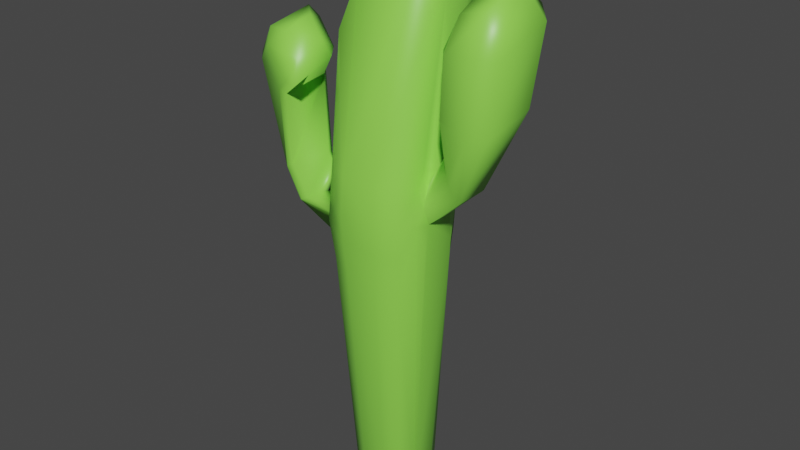 # Source: cactus2.blend  (saved by Blender 2.83.19; exported with 4.5.12 LTS)
import bpy
from mathutils import Matrix  # noqa: F401  (used for matrix-valued properties, if any)

bpy.ops.wm.read_factory_settings(use_empty=True)
scene = bpy.context.scene
scene.name = 'Scene'

# ---- collections
col_collection = bpy.data.collections.new('Collection'); scene.collection.children.link(col_collection)

# ---- images (referenced by path relative to the original .blend; pixels are not part of the script)
import os
ASSET_DIR = os.environ.get("B2B_ASSET_DIR", "")  # directory of the original .blend (textures are referenced by path, not embedded)
HERE = os.path.dirname(os.path.abspath(__file__))  # packed textures are extracted next to this script under _unpacked/

def load_image(name, relpath, width, height, colorspace="sRGB"):
    """Load a texture the original file referenced (path relative to the .blend, or extracted next to this script)."""
    p = next((c for c in (os.path.join(HERE, relpath), os.path.join(ASSET_DIR, relpath)) if relpath and os.path.exists(c)), "")
    if p:
        img = bpy.data.images.load(p, check_existing=True)
        img.name = name
    else:  # same state as the original file: an image datablock whose file is absent (Cycles renders it pink)
        img = bpy.data.images.new(name, width, height)
        img.source = "FILE"
        img.filepath = "//" + (relpath or name)
    img.colorspace_settings.name = colorspace
    return img
img_cactustexture = load_image('cactusTexture', 'cactusTexture.png', 1024, 1024, 'sRGB')

# ---- materials (node trees are filled in below, after node groups)
mat_material = bpy.data.materials.new('Material')
mat_material.alpha_threshold = 0.0
mat_material.line_color = (0.0, 0.0, 0.0, 1.0)

# ---- material node trees
mat_material.use_nodes = True; mat_material.node_tree.nodes.clear()
_N = mat_material.node_tree.nodes; _L = mat_material.node_tree.links
n0 = _N.new('ShaderNodeOutputMaterial'); n0.name = 'Material Output'; n0.location = (300, 300)
n1 = _N.new('ShaderNodeBsdfPrincipled'); n1.name = 'Principled BSDF'; n1.location = (10, 300)
n1.distribution = 'GGX'
n1.subsurface_method = 'BURLEY'
n1.inputs[0].default_value = (0.2748, 0.8, 0.08219, 1.0)
n1.inputs[2].default_value = 0.4
n1.inputs[3].default_value = 1.45
n1.inputs[27].default_value = (0.0, 0.0, 0.0, 1.0)
n1.inputs[28].default_value = 1.0
n2 = _N.new('ShaderNodeTexImage'); n2.name = 'Image Texture'; n2.location = (-323, 214)
n2.image = img_cactustexture
_L.new(n1.outputs[0], n0.inputs[0])
n0.is_active_output = True

# ---- world
world_world = bpy.data.worlds.new('World'); scene.world = world_world
world_world.use_nodes = True; world_world.node_tree.nodes.clear()
_N = world_world.node_tree.nodes; _L = world_world.node_tree.links
n0 = _N.new('ShaderNodeOutputWorld'); n0.name = 'World Output'; n0.location = (300, 300)
n1 = _N.new('ShaderNodeBackground'); n1.name = 'Background'; n1.location = (10, 300)
n1.inputs[0].default_value = (0.05088, 0.05088, 0.05088, 1.0)
_L.new(n1.outputs[0], n0.inputs[0])
n0.is_active_output = True
world_world.color = (0.05088, 0.05088, 0.05088)
world_world.use_sun_shadow = False
world_world.sun_shadow_jitter_overblur = 0.0

# ---- meshes
me_cube = bpy.data.meshes.new('Cube')
me_cube.from_pydata([(0.2582, 0.7834, 0.499), (7.725e-05, 1.017, 1.402), (0.07913, 1.37, 1.29), (0.6764, 1.197, 1.196), (0.6963, 0.8464, 1.236), (0.6306, 0.6291, 0.499), (0.2051, 0.5706, -0.9933), (0.5721, 0.2055, -0.9949), (0.4638, 0.4636, -0.9934), (0.1571, 0.356, 1.342), (0.2582, -0.8617, 0.499), (0.753, 0.2098, 1.2), (0.802, -0.1434, 1.151), (0.3839, -0.1275, 1.264), (0.6306, -0.7075, 0.499), (0.5721, -0.2062, -0.9949), (0.2051, -0.5715, -0.9933), (0.4638, -0.4645, -0.9934), (-0.3335, 0.7834, 0.499), (-0.8919, 0.2026, 0.4867), (-0.7649, 0.8017, 1.368), (-0.7174, 0.6165, 0.5001), (-1.127, 0.6196, 1.101), (-0.9587, 0.2058, 1.094), (-0.8459, 1.11, 1.249), (-0.5714, 0.205, -0.9933), (-0.2057, 0.5706, -0.9933), (-0.4643, 0.4636, -0.9934), (-0.8457, -0.3142, 0.4639), (-0.3335, -0.8617, 0.499), (-0.5349, 0.1472, 1.302), (-0.7255, -0.6756, 0.4915), (-0.5839, -0.5872, 1.05), (-0.4288, -0.331, 1.241), (-0.649, -0.3995, 1.005), (-0.2057, -0.5715, -0.9933), (-0.5714, -0.2059, -0.9933), (-0.4643, -0.4645, -0.9934), (0.6683, 0.6659, 0.3347), (0.2754, 0.8285, 0.3347), (-0.355, -0.9023, 0.3368), (-0.797, -0.6663, 0.3489), (-0.9235, -0.3017, 0.3341), (0.2754, -0.9065, 0.3347), (0.6683, -0.7439, 0.3347), (-0.3487, 0.8285, 0.3347), (-0.7858, 0.6133, 0.3536), (-0.9306, 0.1993, 0.3351), (0.8557, 0.1692, 0.4955), (0.8225, 0.271, 0.4379), (0.7654, 0.339, 0.4963), (0.8865, 0.2978, 0.5945), (0.8364, -0.3503, 0.426), (0.8401, -0.2469, 0.4979), (0.8316, -0.357, 0.5773), (0.7665, -0.4181, 0.4962), (0.8312, 0.2742, 0.4009), (0.8515, 0.1727, 0.3333), (0.8684, 0.2887, 0.2269), (0.7903, 0.3663, 0.335), (0.8515, -0.249, 0.3333), (0.8316, -0.3496, 0.4029), (0.7902, -0.4443, 0.3351), (0.8684, -0.3601, 0.2269), (1.521, -0.4129, 0.486), (1.432, -0.5291, 0.5511), (1.365, -0.5247, 0.5972), (1.284, -0.4278, 0.6689), (1.312, 0.07124, 0.6877), (1.37, 0.2016, 0.629), (1.458, 0.216, 0.5805), (1.596, 0.09436, 0.5037), (2.155, -0.6487, 0.7955), (1.885, -0.7939, 0.7945), (1.39, -0.7304, 0.8288), (1.283, -0.5753, 0.8576), (1.466, 0.06821, 0.9604), (1.68, 0.2472, 0.9704), (2.154, 0.2501, 0.9206), (2.334, 0.05176, 0.8738), (1.986, -0.7639, 1.079), (2.226, -0.5902, 1.074), (1.929, -0.4367, 1.225), (1.409, -0.687, 1.064), (1.452, -0.4151, 1.194), (1.273, -0.5178, 1.068), (1.417, 0.139, 1.175), (1.604, 0.1091, 1.303), (1.66, 0.3376, 1.223), (2.23, 0.3749, 1.227), (2.071, 0.1133, 1.314), (2.452, 0.1676, 1.185), (-0.821, -0.6755, 0.2576), (0.266, -0.8799, 0.2136), (-0.339, 0.802, 0.2136), (0.6468, 0.6443, 0.2136), (0.266, 0.802, 0.2136), (-0.3405, -0.8792, 0.2142), (0.6468, -0.7222, 0.2136), (-0.7664, 0.6147, 0.234), (-0.6864, -0.6802, 0.09835), (0.2485, -0.8312, 0.09512), (-0.3214, 0.7533, 0.09512), (0.6072, 0.6047, 0.09512), (0.2485, 0.7533, 0.09512), (-0.3214, -0.8312, 0.09512), (0.6072, -0.6826, 0.09512), (-0.6801, 0.6047, 0.09512), (-0.9736, -0.2473, 0.2567), (-0.9793, -0.3201, 0.2241), (-0.9435, -0.3723, 0.2604), (-0.9424, -0.3037, 0.3013), (-0.9625, 0.2252, 0.2264), (-0.9782, 0.1424, 0.2574), (-0.9647, 0.2006, 0.3039), (-0.9444, 0.282, 0.2594), (-0.9683, -0.3235, 0.201), (-0.8645, -0.2459, 0.109), (-0.8244, -0.3212, 0.01198), (-0.8273, -0.3904, 0.111), (-0.8476, 0.1614, 0.09857), (-0.8805, 0.2404, 0.1405), (-0.8082, 0.3139, 0.1003), (-0.8244, 0.247, 0.01198), (-1.593, -0.01836, 0.2513), (-1.451, -0.03417, 0.2692), (-1.222, -0.1845, 0.3071), (-1.2, 0.07633, 0.3146), (-1.332, -0.6075, 0.3136), (-1.492, -0.5996, 0.2928), (-1.568, -0.5432, 0.2776), (-1.737, -0.375, 0.2491), (-1.759, 0.3116, 0.3943), (-1.563, 0.2251, 0.4225), (-1.281, -0.0724, 0.4731), (-1.254, -0.1842, 0.4839), (-1.666, -0.5997, 0.4373), (-1.814, -0.5739, 0.4186), (-2.078, -0.315, 0.3651), (-2.137, -0.144, 0.3456), (-2.529, 0.6036, 0.8572), (-2.354, 0.6271, 0.8451), (-1.77, 0.3488, 0.7841), (-1.669, 0.2033, 0.7661), (-1.793, -0.525, 0.7245), (-1.938, -0.5417, 0.7385), (-2.56, -0.2935, 0.8139), (-2.685, -0.1486, 0.8324), (-1.946, 0.4322, 0.9782), (-2.092, 0.3456, 1.023), (-1.769, 0.04042, 1.016), (-1.394, 0.1531, 0.8974), (-1.37, -0.147, 0.9463), (-1.253, -0.05491, 0.8788), (-1.363, -0.7399, 0.7975), (-1.449, -0.6103, 0.8917), (-1.565, -0.7534, 0.8001), (-2.162, -0.5347, 0.9067), (-1.851, -0.4382, 0.9729), (-2.221, -0.3903, 0.9725)], [], [(25, 27, 26, 6, 8, 7, 15, 17, 16, 35, 37, 36), (42, 28, 19, 47), (43, 10, 29, 40), (1, 20, 30, 9), (7, 58, 57, 60, 63, 15), (0, 2, 3, 5), (1, 4, 3, 2), (48, 53, 67, 68), (52, 61, 65, 66), (9, 13, 12, 11), (10, 14, 12, 13), (18, 21, 22, 24), (19, 23, 22, 21), (20, 24, 22, 23), (28, 31, 32, 34), (29, 33, 32, 31), (30, 34, 32, 33), (44, 98, 106, 17, 15, 63, 62), (103, 8, 6, 104), (40, 29, 31, 41), (41, 31, 28, 42), (101, 16, 17, 106), (66, 65, 73, 74), (102, 26, 27, 107), (126, 125, 133, 134), (9, 30, 33, 13), (13, 33, 29, 10), (1, 9, 11, 4), (51, 50, 5, 3, 4), (30, 20, 23, 34), (34, 23, 19, 28), (20, 1, 2, 24), (24, 2, 0, 18), (45, 18, 0, 39), (94, 45, 39, 96), (21, 46, 47, 19), (18, 45, 46, 21), (55, 54, 11, 12, 14), (10, 43, 44, 14), (100, 92, 110, 109, 116, 119), (97, 40, 41, 92), (5, 38, 39, 0), (56, 49, 69, 70), (60, 57, 71, 64), (93, 43, 40, 97), (108, 113, 127, 128), (74, 73, 80, 83), (50, 49, 56, 59, 38, 5), (14, 44, 62, 61, 52, 55), (59, 58, 7, 8, 103, 95, 38), (76, 75, 85, 86), (64, 71, 79, 72), (68, 67, 75, 76), (70, 69, 77, 78), (78, 77, 88, 89), (90, 87, 84, 82), (72, 79, 91, 81), (48, 49, 50, 51), (52, 53, 54, 55), (56, 57, 58, 59), (60, 61, 62, 63), (80, 81, 82), (83, 84, 85), (86, 87, 88), (89, 90, 91), (60, 64, 65, 61), (67, 53, 52, 66), (69, 49, 48, 68), (71, 57, 56, 70), (68, 76, 77, 69), (79, 71, 70, 78), (64, 72, 73, 65), (75, 67, 66, 74), (82, 84, 83, 80), (84, 87, 86, 85), (87, 90, 89, 88), (90, 82, 81, 91), (78, 89, 91, 79), (80, 73, 72, 81), (74, 83, 85, 75), (88, 77, 76, 86), (4, 11, 54, 53, 48, 51), (92, 41, 42, 111, 110), (101, 93, 97, 105), (105, 97, 92, 100), (116, 109, 129, 130), (102, 94, 96, 104), (112, 121, 125, 126), (45, 94, 99, 46), (43, 93, 98, 44), (38, 95, 96, 39), (26, 102, 104, 6), (107, 27, 25, 123, 122), (35, 105, 100, 37), (16, 101, 105, 35), (120, 117, 131, 124), (36, 118, 117, 120, 123, 25), (94, 102, 107, 99), (93, 101, 106, 98), (95, 103, 104, 96), (128, 127, 135, 136), (37, 100, 119, 118, 36), (99, 107, 122, 121, 112, 115), (46, 99, 115, 114, 47), (138, 137, 145, 146), (130, 129, 137, 138), (134, 133, 141, 142), (124, 131, 139, 132), (158, 155, 152, 150), (142, 141, 148, 151), (132, 139, 147, 140), (136, 135, 143, 144), (140, 147, 159, 149), (144, 143, 153, 154), (146, 145, 156, 157), (108, 109, 110, 111), (112, 113, 114, 115), (116, 117, 118, 119), (120, 121, 122, 123), (148, 149, 150), (151, 152, 153), (154, 155, 156), (157, 158, 159), (112, 126, 127, 113), (129, 109, 108, 128), (116, 130, 131, 117), (125, 121, 120, 124), (130, 138, 139, 131), (133, 125, 124, 132), (126, 134, 135, 127), (137, 129, 128, 136), (134, 142, 143, 135), (145, 137, 136, 144), (147, 139, 138, 146), (132, 140, 141, 133), (150, 152, 151, 148), (154, 153, 152, 155), (155, 158, 157, 156), (158, 150, 149, 159), (144, 154, 156, 145), (159, 147, 146, 157), (140, 149, 148, 141), (153, 143, 142, 151), (108, 111, 42, 47, 114, 113)])
me_cube.polygons.foreach_set('use_smooth', [True] * 144)
_uv = me_cube.uv_layers.new(name='UVMap')
_uv.uv.foreach_set('vector', [0.125, 0.58, 0.2995, 0.3411, 0.205, 0.5, 0.295, 0.5, 0.3672, 0.5078, 0.375, 0.58, 0.375, 0.67, 0.3672, 0.7422, 0.295, 0.75, 0.205, 0.75, 0.1484, 0.7266, 0.125, 0.67, 0.5139, 0.08003, 0.545, 0.08003, 0.545, 0.17, 0.5139, 0.17, 0.5139, 0.83, 0.545, 0.83, 0.545, 0.92, 0.5139, 0.92, 0.705, 0.58, 0.795, 0.58, 0.795, 0.67, 0.705, 0.67, 0.375, 0.58, 0.4962, 0.58, 0.5139, 0.5953, 0.5139, 0.6547, 0.4962, 0.67, 0.375, 0.67, 0.545, 0.42, 0.625, 0.42, 0.6137, 0.5, 0.545, 0.5, 0.705, 0.58, 0.625, 0.58, 0.6137, 0.5, 0.705, 0.5, 0.545, 0.5947, 0.545, 0.6554, 0.545, 0.6554, 0.545, 0.5947, 0.5296, 0.67, 0.5255, 0.67, 0.5243, 0.67, 0.5324, 0.67, 0.705, 0.67, 0.705, 0.75, 0.625, 0.7387, 0.625, 0.67, 0.545, 0.83, 0.545, 0.75, 0.625, 0.7387, 0.625, 0.83, 0.545, 0.33, 0.545, 0.25, 0.5912, 0.25, 0.625, 0.33, 0.545, 0.17, 0.625, 0.17, 0.625, 0.2162, 0.545, 0.25, 0.795, 0.58, 0.795, 0.5, 0.8412, 0.5, 0.875, 0.58, 0.545, 0.08003, 0.545, 0.0, 0.5912, 0.0, 0.625, 0.08003, 0.545, 0.92, 0.625, 0.92, 0.625, 0.9662, 0.545, 1.0, 0.795, 0.67, 0.875, 0.67, 0.875, 0.7162, 0.795, 0.75, 0.5124, 0.7486, 0.4899, 0.7476, 0.467, 0.7466, 0.3672, 0.7422, 0.375, 0.67, 0.4962, 0.67, 0.5135, 0.6888, 0.467, 0.5034, 0.3672, 0.5078, 0.375, 0.42, 0.4705, 0.42, 0.5139, 0.92, 0.545, 0.92, 0.545, 1.0, 0.5139, 1.0, 0.5139, 0.0, 0.545, 0.0, 0.545, 0.08003, 0.5139, 0.08003, 0.4705, 0.83, 0.375, 0.83, 0.3672, 0.7422, 0.467, 0.7466, 0.5324, 0.67, 0.5243, 0.67, 0.521, 0.67, 0.539, 0.67, 0.4705, 0.33, 0.375, 0.33, 0.2995, 0.3411, 0.4374, 0.29, 0.4865, 0.17, 0.4754, 0.17, 0.475, 0.17, 0.4881, 0.17, 0.705, 0.67, 0.795, 0.67, 0.795, 0.75, 0.705, 0.75, 0.625, 0.83, 0.625, 0.92, 0.545, 0.92, 0.545, 0.83, 0.705, 0.58, 0.705, 0.67, 0.625, 0.67, 0.625, 0.58, 0.5627, 0.58, 0.545, 0.5623, 0.545, 0.5, 0.6137, 0.5, 0.625, 0.58, 0.795, 0.67, 0.795, 0.58, 0.875, 0.58, 0.875, 0.67, 0.625, 0.08003, 0.625, 0.17, 0.545, 0.17, 0.545, 0.08003, 0.795, 0.58, 0.705, 0.58, 0.705, 0.5, 0.795, 0.5, 0.625, 0.33, 0.625, 0.42, 0.545, 0.42, 0.545, 0.33, 0.5139, 0.33, 0.545, 0.33, 0.545, 0.42, 0.5139, 0.42, 0.4923, 0.33, 0.5139, 0.33, 0.5139, 0.42, 0.4923, 0.42, 0.545, 0.25, 0.5, 0.2667, 0.5139, 0.17, 0.545, 0.17, 0.545, 0.33, 0.5139, 0.33, 0.5, 0.2667, 0.545, 0.25, 0.545, 0.6877, 0.5627, 0.67, 0.625, 0.67, 0.625, 0.7387, 0.545, 0.75, 0.545, 0.83, 0.5139, 0.83, 0.5124, 0.7486, 0.545, 0.75, 0.4705, 0.0, 0.4923, 0.0, 0.4923, 0.06498, 0.4841, 0.08003, 0.481, 0.08003, 0.4705, 0.06406, 0.4923, 0.92, 0.5139, 0.92, 0.5139, 1.0, 0.4923, 1.0, 0.545, 0.5, 0.5124, 0.5014, 0.5139, 0.42, 0.545, 0.42, 0.5252, 0.58, 0.5319, 0.58, 0.5333, 0.58, 0.5246, 0.58, 0.5139, 0.6547, 0.5139, 0.5953, 0.5139, 0.5954, 0.5139, 0.6546, 0.4923, 0.83, 0.5139, 0.83, 0.5139, 0.92, 0.4923, 0.92, 0.4923, 0.09198, 0.4923, 0.1578, 0.4923, 0.1582, 0.4923, 0.09155, 0.539, 0.67, 0.521, 0.67, 0.5209, 0.67, 0.539, 0.67, 0.545, 0.5623, 0.5319, 0.58, 0.5252, 0.58, 0.5135, 0.5612, 0.5124, 0.5014, 0.545, 0.5, 0.545, 0.75, 0.5124, 0.7486, 0.5135, 0.6888, 0.5255, 0.67, 0.5296, 0.67, 0.545, 0.6877, 0.5135, 0.5612, 0.4962, 0.58, 0.375, 0.58, 0.3672, 0.5078, 0.467, 0.5034, 0.4899, 0.5024, 0.5124, 0.5014, 0.545, 0.5945, 0.545, 0.6553, 0.545, 0.6553, 0.545, 0.5946, 0.5139, 0.6546, 0.5139, 0.5954, 0.5139, 0.5956, 0.5139, 0.6544, 0.545, 0.5947, 0.545, 0.6554, 0.545, 0.6553, 0.545, 0.5945, 0.5246, 0.58, 0.5333, 0.58, 0.5383, 0.58, 0.5213, 0.58, 0.5213, 0.58, 0.5383, 0.58, 0.5383, 0.58, 0.5212, 0.58, 0.5195, 0.5954, 0.5393, 0.5948, 0.5393, 0.6551, 0.5195, 0.6545, 0.5139, 0.6544, 0.5139, 0.5956, 0.5139, 0.5956, 0.5139, 0.6544, 0.545, 0.5947, 0.545, 0.5826, 0.545, 0.5623, 0.5627, 0.58, 0.5296, 0.67, 0.5379, 0.67, 0.5627, 0.67, 0.545, 0.6877, 0.5252, 0.58, 0.5148, 0.58, 0.4962, 0.58, 0.5135, 0.5612, 0.5139, 0.6547, 0.5139, 0.6709, 0.5135, 0.6888, 0.4962, 0.67, 0.5209, 0.67, 0.5139, 0.6544, 0.5195, 0.6545, 0.539, 0.67, 0.5393, 0.6551, 0.545, 0.6553, 0.545, 0.5946, 0.5393, 0.5948, 0.5383, 0.58, 0.5212, 0.58, 0.5195, 0.5954, 0.5139, 0.5956, 0.5139, 0.6547, 0.5139, 0.6546, 0.5243, 0.67, 0.5255, 0.67, 0.545, 0.6554, 0.545, 0.6554, 0.5296, 0.67, 0.5324, 0.67, 0.5333, 0.58, 0.5319, 0.58, 0.545, 0.5947, 0.545, 0.5947, 0.5139, 0.5954, 0.5139, 0.5953, 0.5252, 0.58, 0.5246, 0.58, 0.545, 0.5947, 0.545, 0.5945, 0.5383, 0.58, 0.5333, 0.58, 0.5139, 0.5956, 0.5139, 0.5954, 0.5246, 0.58, 0.5213, 0.58, 0.5139, 0.6546, 0.5139, 0.6544, 0.521, 0.67, 0.5243, 0.67, 0.545, 0.6553, 0.545, 0.6554, 0.5324, 0.67, 0.539, 0.67, 0.5195, 0.6545, 0.5393, 0.6551, 0.539, 0.67, 0.5209, 0.67, 0.5393, 0.6551, 0.5393, 0.5948, 0.545, 0.5946, 0.545, 0.6553, 0.5393, 0.5948, 0.5195, 0.5954, 0.5212, 0.58, 0.5383, 0.58, 0.5195, 0.5954, 0.5195, 0.6545, 0.5139, 0.6544, 0.5139, 0.5956, 0.5213, 0.58, 0.5212, 0.58, 0.5139, 0.5956, 0.5139, 0.5956, 0.5209, 0.67, 0.521, 0.67, 0.5139, 0.6544, 0.5139, 0.6544, 0.539, 0.67, 0.539, 0.67, 0.545, 0.6553, 0.545, 0.6553, 0.5383, 0.58, 0.5383, 0.58, 0.545, 0.5945, 0.545, 0.5946, 0.625, 0.58, 0.625, 0.67, 0.5627, 0.67, 0.545, 0.6554, 0.545, 0.5947, 0.5627, 0.58, 0.4923, 0.0, 0.5139, 0.0, 0.5139, 0.08003, 0.5054, 0.08003, 0.4923, 0.06498, 0.4705, 0.83, 0.4923, 0.83, 0.4923, 0.92, 0.4705, 0.92, 0.4705, 0.92, 0.4923, 0.92, 0.4923, 1.0, 0.4705, 1.0, 0.481, 0.08003, 0.4841, 0.08003, 0.4847, 0.08003, 0.4802, 0.08003, 0.4705, 0.33, 0.4923, 0.33, 0.4923, 0.42, 0.4705, 0.42, 0.4862, 0.17, 0.4756, 0.17, 0.4754, 0.17, 0.4865, 0.17, 0.5139, 0.33, 0.4923, 0.33, 0.4689, 0.2783, 0.5, 0.2667, 0.5139, 0.83, 0.4923, 0.83, 0.4899, 0.7476, 0.5124, 0.7486, 0.5124, 0.5014, 0.4899, 0.5024, 0.4923, 0.42, 0.5139, 0.42, 0.375, 0.33, 0.4705, 0.33, 0.4705, 0.42, 0.375, 0.42, 0.4374, 0.29, 0.2995, 0.3411, 0.375, 0.17, 0.4574, 0.17, 0.4639, 0.1939, 0.375, 0.92, 0.4705, 0.92, 0.4705, 1.0, 0.375, 1.0, 0.375, 0.83, 0.4705, 0.83, 0.4705, 0.92, 0.375, 0.92, 0.4705, 0.1567, 0.4705, 0.09231, 0.4705, 0.09172, 0.4705, 0.1574, 0.375, 0.08003, 0.4574, 0.08003, 0.4705, 0.09231, 0.4705, 0.1567, 0.4574, 0.17, 0.375, 0.17, 0.4923, 0.33, 0.4705, 0.33, 0.4374, 0.29, 0.4689, 0.2783, 0.4923, 0.83, 0.4705, 0.83, 0.467, 0.7466, 0.4899, 0.7476, 0.4899, 0.5024, 0.467, 0.5034, 0.4705, 0.42, 0.4923, 0.42, 0.4923, 0.09155, 0.4923, 0.1582, 0.4923, 0.1611, 0.4923, 0.08904, 0.375, 0.0, 0.4705, 0.0, 0.4705, 0.06406, 0.4574, 0.08003, 0.375, 0.08003, 0.4689, 0.2783, 0.4374, 0.29, 0.4639, 0.1939, 0.4756, 0.17, 0.4862, 0.17, 0.4879, 0.1903, 0.5, 0.2667, 0.4689, 0.2783, 0.4879, 0.1903, 0.5054, 0.17, 0.5139, 0.17, 0.4755, 0.08003, 0.4878, 0.08003, 0.4888, 0.08003, 0.4738, 0.08003, 0.4802, 0.08003, 0.4847, 0.08003, 0.4878, 0.08003, 0.4755, 0.08003, 0.4881, 0.17, 0.475, 0.17, 0.4742, 0.17, 0.4891, 0.17, 0.4705, 0.1574, 0.4705, 0.09172, 0.4705, 0.08887, 0.4705, 0.1609, 0.4737, 0.09072, 0.489, 0.09041, 0.489, 0.1596, 0.4737, 0.1593, 0.4891, 0.17, 0.4742, 0.17, 0.4745, 0.17, 0.4884, 0.17, 0.4705, 0.1609, 0.4705, 0.08887, 0.4705, 0.08894, 0.4705, 0.1614, 0.4923, 0.08921, 0.4923, 0.1611, 0.4923, 0.1621, 0.4923, 0.08797, 0.4705, 0.1614, 0.4705, 0.08894, 0.4705, 0.09058, 0.4705, 0.1599, 0.4923, 0.08797, 0.4923, 0.1621, 0.4923, 0.1609, 0.4923, 0.08934, 0.4738, 0.08003, 0.4888, 0.08003, 0.4879, 0.08003, 0.474, 0.08003, 0.4923, 0.09198, 0.4923, 0.08079, 0.4923, 0.06498, 0.5054, 0.08003, 0.4862, 0.17, 0.4876, 0.17, 0.5054, 0.17, 0.4879, 0.1903, 0.481, 0.08003, 0.4702, 0.08003, 0.4574, 0.08003, 0.4705, 0.06406, 0.4705, 0.1567, 0.4705, 0.1708, 0.4639, 0.1939, 0.4574, 0.17, 0.4745, 0.17, 0.4705, 0.1599, 0.4737, 0.1593, 0.4884, 0.17, 0.489, 0.1596, 0.4923, 0.1609, 0.4923, 0.08934, 0.489, 0.09041, 0.4879, 0.08003, 0.474, 0.08003, 0.4737, 0.09072, 0.4705, 0.09058, 0.4862, 0.17, 0.4865, 0.17, 0.4923, 0.1582, 0.4923, 0.1578, 0.4847, 0.08003, 0.4841, 0.08003, 0.4923, 0.09198, 0.4923, 0.09155, 0.481, 0.08003, 0.4802, 0.08003, 0.4705, 0.09172, 0.4705, 0.09231, 0.4754, 0.17, 0.4756, 0.17, 0.4705, 0.1567, 0.4705, 0.1574, 0.4802, 0.08003, 0.4755, 0.08003, 0.4705, 0.08887, 0.4705, 0.09172, 0.475, 0.17, 0.4754, 0.17, 0.4705, 0.1574, 0.4705, 0.1609, 0.4865, 0.17, 0.4881, 0.17, 0.4923, 0.1611, 0.4923, 0.1582, 0.4878, 0.08003, 0.4847, 0.08003, 0.4923, 0.09155, 0.4923, 0.08904, 0.4881, 0.17, 0.4891, 0.17, 0.4923, 0.1621, 0.4923, 0.1611, 0.4888, 0.08003, 0.4878, 0.08003, 0.4923, 0.08921, 0.4923, 0.08797, 0.4705, 0.08894, 0.4705, 0.08887, 0.4755, 0.08003, 0.4738, 0.08003, 0.4705, 0.1609, 0.4705, 0.1614, 0.4742, 0.17, 0.475, 0.17, 0.4737, 0.1593, 0.489, 0.1596, 0.4884, 0.17, 0.4745, 0.17, 0.4923, 0.08934, 0.4923, 0.1609, 0.489, 0.1596, 0.489, 0.09041, 0.489, 0.09041, 0.4737, 0.09072, 0.474, 0.08003, 0.4879, 0.08003, 0.4737, 0.09072, 0.4737, 0.1593, 0.4705, 0.1599, 0.4705, 0.09058, 0.4923, 0.08797, 0.4923, 0.08934, 0.4879, 0.08003, 0.4888, 0.08003, 0.4705, 0.09058, 0.4705, 0.08894, 0.4738, 0.08003, 0.474, 0.08003, 0.4705, 0.1614, 0.4705, 0.1599, 0.4745, 0.17, 0.4742, 0.17, 0.4923, 0.1609, 0.4923, 0.1621, 0.4891, 0.17, 0.4884, 0.17, 0.4923, 0.09198, 0.5054, 0.08003, 0.5139, 0.08003, 0.5139, 0.17, 0.5054, 0.17, 0.4923, 0.1578])
me_cube.materials.append(mat_material)
me_cube.use_remesh_preserve_volume = False
me_cube.use_remesh_preserve_attributes = False
me_cube.use_mirror_vertex_groups = False
me_cube.update()

# ---- objects
ob_cube = bpy.data.objects.new('Cube', me_cube)

# ---- transforms, parenting, visibility, modifiers, constraints
ob_cube.location = (0.0, 0.0, 1.703)
ob_cube.scale = (0.4227, 0.4227, 1.672)
ob_cube.lock_rotations_4d = False
ob_cube.empty_display_type = 'ARROWS'
ob_cube.lineart.crease_threshold = 0.0

# ---- collection membership
col_collection.objects.link(ob_cube)

# ---- scene / render settings (as saved in the file)
scene.frame_start = 1; scene.frame_end = 250; scene.frame_set(1)
scene.render.engine = 'CYCLES'
scene.cycles.use_denoising = False
scene.cycles.samples = 128
scene.cycles.sampling_pattern = 'TABULATED_SOBOL'
scene.cycles.use_adaptive_sampling = False
scene.cycles.use_light_tree = False
scene.cycles.bake_type = 'DIFFUSE'
scene.view_settings.view_transform = 'Filmic'
bpy.context.view_layer.update()

# ---- added for rendering (the .blend has no active camera and no usable light): camera, sun
cam_auto = bpy.data.cameras.new('AutoCamera')
cam_auto.lens = 50.0
cam_auto.sensor_width = 36.0
cam_auto.clip_end = 1000.0
ob_auto_camera = bpy.data.objects.new('AutoCamera', cam_auto)
scene.collection.objects.link(ob_auto_camera)
ob_auto_camera.location = (4.26095, -5.07421, 5.4913)
ob_auto_camera.rotation_euler = (1.09748, -7.21219e-08, 0.694738)
scene.camera = ob_auto_camera
light_auto_sun = bpy.data.lights.new('AutoSun', 'SUN')
light_auto_sun.energy = 3.0
light_auto_sun.angle = 0.0523599
ob_auto_sun = bpy.data.objects.new('AutoSun', light_auto_sun)
scene.collection.objects.link(ob_auto_sun)
ob_auto_sun.rotation_euler = (0.872665, 0.174533, 0.523599)
bpy.context.view_layer.update()
